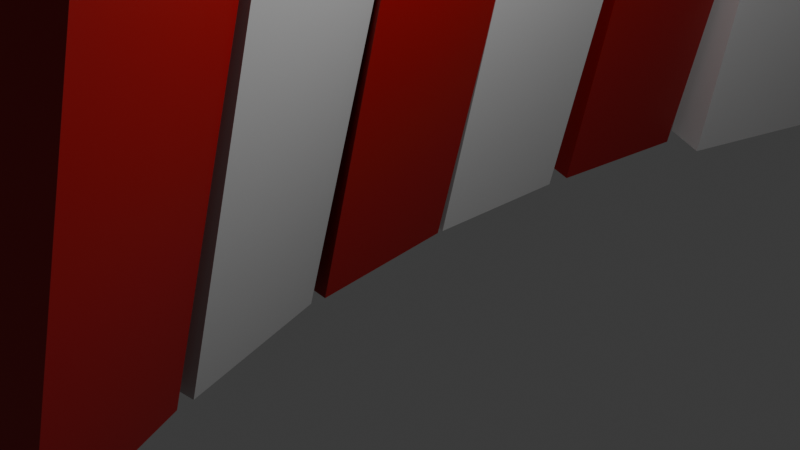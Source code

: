 # Source: circus_backdrop.blend  (saved by Blender 4.3.34; exported with 4.5.12 LTS)
import bpy
from mathutils import Matrix  # noqa: F401  (used for matrix-valued properties, if any)

bpy.ops.wm.read_factory_settings(use_empty=True)
scene = bpy.context.scene
scene.name = 'Scene'

# ---- collections
col_collection = bpy.data.collections.new('Collection'); scene.collection.children.link(col_collection)

# ---- materials (node trees are filled in below, after node groups)
mat_material_002 = bpy.data.materials.new('Material.002')
mat_material_003 = bpy.data.materials.new('Material.003')
mat_material_004 = bpy.data.materials.new('Material.004')
mat_material_005 = bpy.data.materials.new('Material.005')
mat_material_006 = bpy.data.materials.new('Material.006')
mat_material_001 = bpy.data.materials.new('Material.001')
mat_material_007 = bpy.data.materials.new('Material.007')

# ---- material node trees
mat_material_002.use_nodes = True; mat_material_002.node_tree.nodes.clear()
_N = mat_material_002.node_tree.nodes; _L = mat_material_002.node_tree.links
n0 = _N.new('ShaderNodeBsdfPrincipled'); n0.name = 'Principled BSDF'; n0.location = (10, 300)
n0.inputs[0].default_value = (0.5355, 0.5355, 0.5355, 1.0)
n1 = _N.new('ShaderNodeOutputMaterial'); n1.name = 'Material Output'; n1.location = (300, 300)
_L.new(n0.outputs[0], n1.inputs[0])
n1.is_active_output = True
mat_material_003.use_nodes = True; mat_material_003.node_tree.nodes.clear()
_N = mat_material_003.node_tree.nodes; _L = mat_material_003.node_tree.links
n0 = _N.new('ShaderNodeBsdfPrincipled'); n0.name = 'Principled BSDF'; n0.location = (10, 300)
n0.inputs[0].default_value = (0.3446, 0.0, 0.0006181, 1.0)
n1 = _N.new('ShaderNodeOutputMaterial'); n1.name = 'Material Output'; n1.location = (300, 300)
_L.new(n0.outputs[0], n1.inputs[0])
n1.is_active_output = True
mat_material_004.use_nodes = True; mat_material_004.node_tree.nodes.clear()
_N = mat_material_004.node_tree.nodes; _L = mat_material_004.node_tree.links
n0 = _N.new('ShaderNodeBsdfPrincipled'); n0.name = 'Principled BSDF'; n0.location = (10, 300)
n0.inputs[0].default_value = (0.6012, 0.6012, 0.6012, 1.0)
n1 = _N.new('ShaderNodeOutputMaterial'); n1.name = 'Material Output'; n1.location = (300, 300)
_L.new(n0.outputs[0], n1.inputs[0])
n1.is_active_output = True
mat_material_005.use_nodes = True; mat_material_005.node_tree.nodes.clear()
_N = mat_material_005.node_tree.nodes; _L = mat_material_005.node_tree.links
n0 = _N.new('ShaderNodeBsdfPrincipled'); n0.name = 'Principled BSDF'; n0.location = (10, 300)
n0.inputs[0].default_value = (0.3066, 0.0, 0.0009595, 1.0)
n1 = _N.new('ShaderNodeOutputMaterial'); n1.name = 'Material Output'; n1.location = (300, 300)
_L.new(n0.outputs[0], n1.inputs[0])
n1.is_active_output = True
mat_material_006.use_nodes = True; mat_material_006.node_tree.nodes.clear()
_N = mat_material_006.node_tree.nodes; _L = mat_material_006.node_tree.links
n0 = _N.new('ShaderNodeBsdfPrincipled'); n0.name = 'Principled BSDF'; n0.location = (10, 300)
n0.inputs[0].default_value = (0.5744, 0.5744, 0.5744, 1.0)
n1 = _N.new('ShaderNodeOutputMaterial'); n1.name = 'Material Output'; n1.location = (300, 300)
_L.new(n0.outputs[0], n1.inputs[0])
n1.is_active_output = True
mat_material_001.use_nodes = True; mat_material_001.node_tree.nodes.clear()
_N = mat_material_001.node_tree.nodes; _L = mat_material_001.node_tree.links
n0 = _N.new('ShaderNodeBsdfPrincipled'); n0.name = 'Principled BSDF'; n0.location = (10, 300)
n0.inputs[0].default_value = (0.3645, 0.0, 0.002539, 1.0)
n1 = _N.new('ShaderNodeOutputMaterial'); n1.name = 'Material Output'; n1.location = (300, 300)
_L.new(n0.outputs[0], n1.inputs[0])
n1.is_active_output = True
mat_material_007.use_nodes = True; mat_material_007.node_tree.nodes.clear()
_N = mat_material_007.node_tree.nodes; _L = mat_material_007.node_tree.links
n0 = _N.new('ShaderNodeBsdfPrincipled'); n0.name = 'Principled BSDF'; n0.location = (10, 300)
n0.inputs[0].default_value = (0.3544, 0.0, 0.001157, 1.0)
n1 = _N.new('ShaderNodeOutputMaterial'); n1.name = 'Material Output'; n1.location = (300, 300)
_L.new(n0.outputs[0], n1.inputs[0])
n1.is_active_output = True

# ---- world
world_world = bpy.data.worlds.new('World'); scene.world = world_world
world_world.use_nodes = True; world_world.node_tree.nodes.clear()
_N = world_world.node_tree.nodes; _L = world_world.node_tree.links
n0 = _N.new('ShaderNodeOutputWorld'); n0.name = 'World Output'; n0.location = (300, 300)
n1 = _N.new('ShaderNodeBackground'); n1.name = 'Background'; n1.location = (10, 300)
n1.inputs[0].default_value = (0.05088, 0.05088, 0.05088, 1.0)
_L.new(n1.outputs[0], n0.inputs[0])
n0.is_active_output = True
world_world.color = (0.05088, 0.05088, 0.05088)
world_world.sun_shadow_jitter_overblur = 0.0

# ---- cameras
cam_camera = bpy.data.cameras.new('Camera')
cam_camera.clip_end = 100.0
cam_camera.ortho_scale = 7.314

# ---- lights
light_light = bpy.data.lights.new('Light', 'POINT')
light_light.energy = 1000.0
light_light.shadow_soft_size = 0.1

# ---- meshes
me_cube_001 = bpy.data.meshes.new('Cube.001')
me_cube_001.from_pydata([(-0.2903, -1.493, -3.003), (-0.2903, -1.493, 3.003), (-0.2903, 1.493, -3.003), (-0.2903, 1.493, 3.003), (0.2903, -1.493, -3.003), (0.2903, -1.493, 3.003), (0.2903, 1.493, -3.003), (0.2903, 1.493, 3.003)], [], [(0, 1, 3, 2), (2, 3, 7, 6), (6, 7, 5, 4), (4, 5, 1, 0), (2, 6, 4, 0), (7, 3, 1, 5)])
_uv = me_cube_001.uv_layers.new(name='UVMap')
_uv.uv.foreach_set('vector', [0.375, 0.0, 0.625, 0.0, 0.625, 0.25, 0.375, 0.25, 0.375, 0.25, 0.625, 0.25, 0.625, 0.5, 0.375, 0.5, 0.375, 0.5, 0.625, 0.5, 0.625, 0.75, 0.375, 0.75, 0.375, 0.75, 0.625, 0.75, 0.625, 1.0, 0.375, 1.0, 0.125, 0.5, 0.375, 0.5, 0.375, 0.75, 0.125, 0.75, 0.625, 0.5, 0.875, 0.5, 0.875, 0.75, 0.625, 0.75])
me_cube_001.materials.append(mat_material_002)
me_cube_001.update()
me_cube_002 = bpy.data.meshes.new('Cube.002')
me_cube_002.from_pydata([(-0.2903, -1.493, -3.003), (-0.2903, -1.493, 3.003), (-0.2903, 1.493, -3.003), (-0.2903, 1.493, 3.003), (0.2903, -1.493, -3.003), (0.2903, -1.493, 3.003), (0.2903, 1.493, -3.003), (0.2903, 1.493, 3.003)], [], [(0, 1, 3, 2), (2, 3, 7, 6), (6, 7, 5, 4), (4, 5, 1, 0), (2, 6, 4, 0), (7, 3, 1, 5)])
_uv = me_cube_002.uv_layers.new(name='UVMap')
_uv.uv.foreach_set('vector', [0.375, 0.0, 0.625, 0.0, 0.625, 0.25, 0.375, 0.25, 0.375, 0.25, 0.625, 0.25, 0.625, 0.5, 0.375, 0.5, 0.375, 0.5, 0.625, 0.5, 0.625, 0.75, 0.375, 0.75, 0.375, 0.75, 0.625, 0.75, 0.625, 1.0, 0.375, 1.0, 0.125, 0.5, 0.375, 0.5, 0.375, 0.75, 0.125, 0.75, 0.625, 0.5, 0.875, 0.5, 0.875, 0.75, 0.625, 0.75])
me_cube_002.materials.append(mat_material_003)
me_cube_002.update()
me_cube_003 = bpy.data.meshes.new('Cube.003')
me_cube_003.from_pydata([(-0.2903, -1.493, -3.003), (-0.2903, -1.493, 3.003), (-0.2903, 1.493, -3.003), (-0.2903, 1.493, 3.003), (0.2903, -1.493, -3.003), (0.2903, -1.493, 3.003), (0.2903, 1.493, -3.003), (0.2903, 1.493, 3.003)], [], [(0, 1, 3, 2), (2, 3, 7, 6), (6, 7, 5, 4), (4, 5, 1, 0), (2, 6, 4, 0), (7, 3, 1, 5)])
_uv = me_cube_003.uv_layers.new(name='UVMap')
_uv.uv.foreach_set('vector', [0.375, 0.0, 0.625, 0.0, 0.625, 0.25, 0.375, 0.25, 0.375, 0.25, 0.625, 0.25, 0.625, 0.5, 0.375, 0.5, 0.375, 0.5, 0.625, 0.5, 0.625, 0.75, 0.375, 0.75, 0.375, 0.75, 0.625, 0.75, 0.625, 1.0, 0.375, 1.0, 0.125, 0.5, 0.375, 0.5, 0.375, 0.75, 0.125, 0.75, 0.625, 0.5, 0.875, 0.5, 0.875, 0.75, 0.625, 0.75])
me_cube_003.materials.append(mat_material_004)
me_cube_003.update()
me_cube_004 = bpy.data.meshes.new('Cube.004')
me_cube_004.from_pydata([(-0.2903, -1.493, -3.003), (-0.2903, -1.493, 3.003), (-0.2903, 1.493, -3.003), (-0.2903, 1.493, 3.003), (0.2903, -1.493, -3.003), (0.2903, -1.493, 3.003), (0.2903, 1.493, -3.003), (0.2903, 1.493, 3.003)], [], [(0, 1, 3, 2), (2, 3, 7, 6), (6, 7, 5, 4), (4, 5, 1, 0), (2, 6, 4, 0), (7, 3, 1, 5)])
_uv = me_cube_004.uv_layers.new(name='UVMap')
_uv.uv.foreach_set('vector', [0.375, 0.0, 0.625, 0.0, 0.625, 0.25, 0.375, 0.25, 0.375, 0.25, 0.625, 0.25, 0.625, 0.5, 0.375, 0.5, 0.375, 0.5, 0.625, 0.5, 0.625, 0.75, 0.375, 0.75, 0.375, 0.75, 0.625, 0.75, 0.625, 1.0, 0.375, 1.0, 0.125, 0.5, 0.375, 0.5, 0.375, 0.75, 0.125, 0.75, 0.625, 0.5, 0.875, 0.5, 0.875, 0.75, 0.625, 0.75])
me_cube_004.materials.append(mat_material_005)
me_cube_004.update()
me_cube_005 = bpy.data.meshes.new('Cube.005')
me_cube_005.from_pydata([(-0.2903, -1.493, -3.003), (-0.2903, -1.493, 3.003), (-0.2903, 1.493, -3.003), (-0.2903, 1.493, 3.003), (0.2903, -1.493, -3.003), (0.2903, -1.493, 3.003), (0.2903, 1.493, -3.003), (0.2903, 1.493, 3.003)], [], [(0, 1, 3, 2), (2, 3, 7, 6), (6, 7, 5, 4), (4, 5, 1, 0), (2, 6, 4, 0), (7, 3, 1, 5)])
_uv = me_cube_005.uv_layers.new(name='UVMap')
_uv.uv.foreach_set('vector', [0.375, 0.0, 0.625, 0.0, 0.625, 0.25, 0.375, 0.25, 0.375, 0.25, 0.625, 0.25, 0.625, 0.5, 0.375, 0.5, 0.375, 0.5, 0.625, 0.5, 0.625, 0.75, 0.375, 0.75, 0.375, 0.75, 0.625, 0.75, 0.625, 1.0, 0.375, 1.0, 0.125, 0.5, 0.375, 0.5, 0.375, 0.75, 0.125, 0.75, 0.625, 0.5, 0.875, 0.5, 0.875, 0.75, 0.625, 0.75])
me_cube_005.materials.append(mat_material_006)
me_cube_005.update()
me_cube_006 = bpy.data.meshes.new('Cube.006')
me_cube_006.from_pydata([(-0.2903, -1.493, -3.003), (-0.2903, -1.493, 3.003), (-0.2903, 1.493, -3.003), (-0.2903, 1.493, 3.003), (0.2903, -1.493, -3.003), (0.2903, -1.493, 3.003), (0.2903, 1.493, -3.003), (0.2903, 1.493, 3.003)], [], [(0, 1, 3, 2), (2, 3, 7, 6), (6, 7, 5, 4), (4, 5, 1, 0), (2, 6, 4, 0), (7, 3, 1, 5)])
_uv = me_cube_006.uv_layers.new(name='UVMap')
_uv.uv.foreach_set('vector', [0.375, 0.0, 0.625, 0.0, 0.625, 0.25, 0.375, 0.25, 0.375, 0.25, 0.625, 0.25, 0.625, 0.5, 0.375, 0.5, 0.375, 0.5, 0.625, 0.5, 0.625, 0.75, 0.375, 0.75, 0.375, 0.75, 0.625, 0.75, 0.625, 1.0, 0.375, 1.0, 0.125, 0.5, 0.375, 0.5, 0.375, 0.75, 0.125, 0.75, 0.625, 0.5, 0.875, 0.5, 0.875, 0.75, 0.625, 0.75])
me_cube_006.materials.append(mat_material_001)
me_cube_006.update()
me_cube_007 = bpy.data.meshes.new('Cube.007')
me_cube_007.from_pydata([(-0.2903, -1.493, -3.003), (-0.2903, -1.493, 3.003), (-0.2903, 1.493, -3.003), (-0.2903, 1.493, 3.003), (0.2903, -1.493, -3.003), (0.2903, -1.493, 3.003), (0.2903, 1.493, -3.003), (0.2903, 1.493, 3.003)], [], [(0, 1, 3, 2), (2, 3, 7, 6), (6, 7, 5, 4), (4, 5, 1, 0), (2, 6, 4, 0), (7, 3, 1, 5)])
_uv = me_cube_007.uv_layers.new(name='UVMap')
_uv.uv.foreach_set('vector', [0.375, 0.0, 0.625, 0.0, 0.625, 0.25, 0.375, 0.25, 0.375, 0.25, 0.625, 0.25, 0.625, 0.5, 0.375, 0.5, 0.375, 0.5, 0.625, 0.5, 0.625, 0.75, 0.375, 0.75, 0.375, 0.75, 0.625, 0.75, 0.625, 1.0, 0.375, 1.0, 0.125, 0.5, 0.375, 0.5, 0.375, 0.75, 0.125, 0.75, 0.625, 0.5, 0.875, 0.5, 0.875, 0.75, 0.625, 0.75])
me_cube_007.materials.append(mat_material_007)
me_cube_007.update()

# ---- objects
ob_light = bpy.data.objects.new('Light', light_light)
ob_camera = bpy.data.objects.new('Camera', cam_camera)
ob_cube = bpy.data.objects.new('Cube', me_cube_001)
ob_cube_001 = bpy.data.objects.new('Cube.001', me_cube_002)
ob_cube_002 = bpy.data.objects.new('Cube.002', me_cube_003)
ob_cube_003 = bpy.data.objects.new('Cube.003', me_cube_004)
ob_cube_004 = bpy.data.objects.new('Cube.004', me_cube_005)
ob_cube_005 = bpy.data.objects.new('Cube.005', me_cube_006)
ob_cube_006 = bpy.data.objects.new('Cube.006', me_cube_007)

# ---- transforms, parenting, visibility, modifiers, constraints
ob_light.location = (4.076, 1.005, 5.904)
ob_light.rotation_euler = (0.6503, 0.05522, 1.866)
ob_light.lock_rotations_4d = False
ob_light.empty_display_type = 'ARROWS'
ob_light.color = (0.0, 0.0, 0.0, 0.0)
ob_light.lineart.crease_threshold = 0.0
ob_camera.location = (7.359, -6.926, 4.958)
ob_camera.rotation_euler = (1.109, 0.0, 0.8149)
ob_camera.lock_rotations_4d = False
ob_camera.empty_display_type = 'ARROWS'
ob_camera.color = (0.0, 0.0, 0.0, 0.0)
ob_camera.display_type = 'WIRE'
ob_camera.lineart.crease_threshold = 0.0
ob_cube.location = (-0.1795, -0.9859, 3.003)
ob_cube.rotation_euler = (0.0, 0.2363, 0.3124)
ob_cube.scale = (1.035, 0.7094, 1.497)
ob_cube_001.location = (-0.6002, 1.131, 3.003)
ob_cube_001.rotation_euler = (0.0, 0.2363, 0.1325)
ob_cube_001.scale = (1.035, 0.7094, 1.497)
ob_cube_002.location = (-0.7323, 3.224, 3.003)
ob_cube_002.rotation_euler = (0.0, 0.2363, 0.0)
ob_cube_002.scale = (1.035, 0.7094, 1.497)
ob_cube_003.location = (-0.6089, 5.539, 3.003)
ob_cube_003.rotation_euler = (0.01783, 0.2382, -0.106)
ob_cube_003.scale = (1.035, 0.7094, 1.497)
ob_cube_004.location = (0.06061, 7.639, 3.003)
ob_cube_004.rotation_euler = (0.02386, 0.2076, -0.2758)
ob_cube_004.scale = (1.035, 0.7094, 1.497)
ob_cube_005.location = (0.578, -3.102, 3.003)
ob_cube_005.rotation_euler = (0.0, 0.2363, 0.4157)
ob_cube_005.scale = (1.035, 0.7094, 1.497)
ob_cube_006.location = (0.8505, 9.711, 3.003)
ob_cube_006.rotation_euler = (0.0, 0.2363, -0.4924)
ob_cube_006.scale = (1.035, 0.7094, 1.497)

# ---- collection membership
col_collection.objects.link(ob_light)
col_collection.objects.link(ob_camera)
col_collection.objects.link(ob_cube)
col_collection.objects.link(ob_cube_001)
col_collection.objects.link(ob_cube_002)
col_collection.objects.link(ob_cube_003)
col_collection.objects.link(ob_cube_004)
col_collection.objects.link(ob_cube_005)
col_collection.objects.link(ob_cube_006)

# ---- scene / render settings (as saved in the file)
scene.camera = ob_camera
scene.frame_start = 1; scene.frame_end = 250; scene.frame_set(1)
scene.render.engine = 'BLENDER_EEVEE_NEXT'
bpy.context.view_layer.update()
